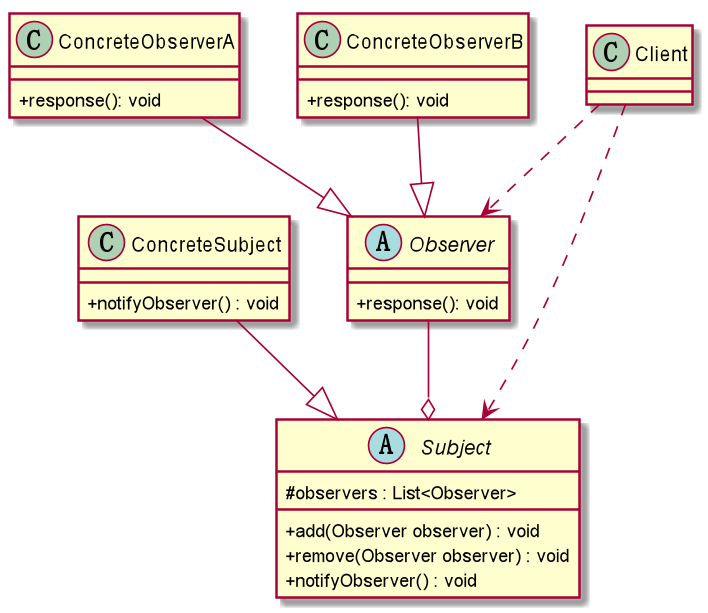

The diagram above was rendered by PlantUML. Its source (embedded in the PNG):
@startuml
skinparam classAttributeIconSize 0
Abstract Subject{
    # observers : List<Observer>
    + add(Observer observer) : void
    + remove(Observer observer) : void
    + notifyObserver() : void
}

Class ConcreteSubject{
    + notifyObserver() : void
}
ConcreteSubject--|> Subject
Abstract Observer{
    + response(): void
}
Observer --o Subject
Class ConcreteObserverA{
       + response(): void
}
Class ConcreteObserverB{
       + response(): void
}
ConcreteObserverA --|> Observer
ConcreteObserverB --|> Observer

Class Client
Client ..>Observer
Client ..> Subject
@enduml